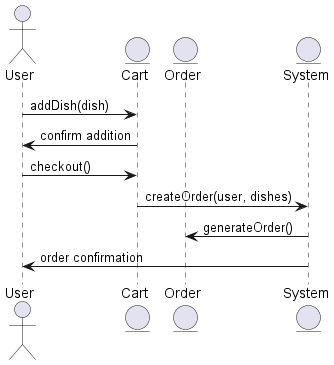

The diagram above was rendered by PlantUML. Its source (embedded in the PNG):
@startuml
actor User
entity Cart
entity Order
entity System

User -> Cart : addDish(dish)
Cart -> User : confirm addition
User -> Cart : checkout()
Cart -> System : createOrder(user, dishes)
System -> Order : generateOrder()
System -> User : order confirmation
@enduml